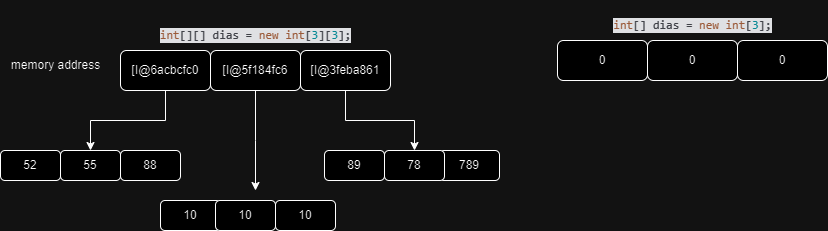

The diagram above was exported from draw.io. Its source (the exported page's mxGraphModel, read from the mxfile embedded in the PNG):
<mxGraphModel dx="1434" dy="738" grid="1" gridSize="10" guides="1" tooltips="1" connect="1" arrows="1" fold="1" page="1" pageScale="1" pageWidth="827" pageHeight="1169" math="0" shadow="0">
  <root>
    <mxCell id="0" />
    <mxCell id="1" parent="0" />
    <mxCell id="QVJ8wb-jE40oXs1fXQyQ-2" value="0" style="rounded=1;whiteSpace=wrap;html=1;" vertex="1" parent="1">
      <mxGeometry x="557" y="160" width="90" height="40" as="geometry" />
    </mxCell>
    <mxCell id="QVJ8wb-jE40oXs1fXQyQ-3" value="&lt;div style=&quot;background-color:#1e1f22;color:#bcbec4&quot;&gt;&lt;pre style=&quot;font-family:'JetBrains Mono',monospace;font-size:9,8pt;&quot;&gt;&lt;span style=&quot;color:#cf8e6d;&quot;&gt;int&lt;/span&gt;[][] dias = &lt;span style=&quot;color:#cf8e6d;&quot;&gt;new int&lt;/span&gt;[&lt;span style=&quot;color:#2aacb8;&quot;&gt;3&lt;/span&gt;][&lt;span style=&quot;color:#2aacb8;&quot;&gt;3&lt;/span&gt;];&lt;/pre&gt;&lt;/div&gt;" style="text;html=1;align=center;verticalAlign=middle;resizable=0;points=[];autosize=1;strokeColor=none;fillColor=none;" vertex="1" parent="1">
      <mxGeometry x="150" y="130" width="210" height="50" as="geometry" />
    </mxCell>
    <mxCell id="QVJ8wb-jE40oXs1fXQyQ-4" value="&lt;div style=&quot;background-color:#1e1f22;color:#bcbec4&quot;&gt;&lt;pre style=&quot;font-family:'JetBrains Mono',monospace;font-size:9,8pt;&quot;&gt;&lt;span style=&quot;color:#cf8e6d;&quot;&gt;int&lt;/span&gt;[] dias = &lt;span style=&quot;color:#cf8e6d;&quot;&gt;new int&lt;/span&gt;[&lt;span style=&quot;color:#2aacb8;&quot;&gt;3&lt;/span&gt;];&lt;/pre&gt;&lt;/div&gt;" style="text;html=1;align=center;verticalAlign=middle;resizable=0;points=[];autosize=1;strokeColor=none;fillColor=none;" vertex="1" parent="1">
      <mxGeometry x="602" y="120" width="180" height="50" as="geometry" />
    </mxCell>
    <mxCell id="QVJ8wb-jE40oXs1fXQyQ-5" value="0" style="rounded=1;whiteSpace=wrap;html=1;" vertex="1" parent="1">
      <mxGeometry x="647" y="160" width="90" height="40" as="geometry" />
    </mxCell>
    <mxCell id="QVJ8wb-jE40oXs1fXQyQ-6" value="0" style="rounded=1;whiteSpace=wrap;html=1;" vertex="1" parent="1">
      <mxGeometry x="737" y="160" width="90" height="40" as="geometry" />
    </mxCell>
    <mxCell id="QVJ8wb-jE40oXs1fXQyQ-19" style="edgeStyle=orthogonalEdgeStyle;rounded=0;orthogonalLoop=1;jettySize=auto;html=1;exitX=0.5;exitY=1;exitDx=0;exitDy=0;entryX=0.5;entryY=0;entryDx=0;entryDy=0;" edge="1" parent="1" source="QVJ8wb-jE40oXs1fXQyQ-7" target="QVJ8wb-jE40oXs1fXQyQ-12">
      <mxGeometry relative="1" as="geometry" />
    </mxCell>
    <mxCell id="QVJ8wb-jE40oXs1fXQyQ-7" value="[I@6acbcfc0" style="rounded=1;whiteSpace=wrap;html=1;" vertex="1" parent="1">
      <mxGeometry x="120" y="170" width="90" height="40" as="geometry" />
    </mxCell>
    <mxCell id="QVJ8wb-jE40oXs1fXQyQ-22" style="edgeStyle=orthogonalEdgeStyle;rounded=0;orthogonalLoop=1;jettySize=auto;html=1;exitX=0.5;exitY=1;exitDx=0;exitDy=0;entryX=0.5;entryY=0;entryDx=0;entryDy=0;" edge="1" parent="1" source="QVJ8wb-jE40oXs1fXQyQ-8" target="QVJ8wb-jE40oXs1fXQyQ-18">
      <mxGeometry relative="1" as="geometry" />
    </mxCell>
    <mxCell id="QVJ8wb-jE40oXs1fXQyQ-8" value="[I@3feba861" style="rounded=1;whiteSpace=wrap;html=1;" vertex="1" parent="1">
      <mxGeometry x="300" y="170" width="90" height="40" as="geometry" />
    </mxCell>
    <mxCell id="QVJ8wb-jE40oXs1fXQyQ-21" style="edgeStyle=orthogonalEdgeStyle;rounded=0;orthogonalLoop=1;jettySize=auto;html=1;exitX=0.5;exitY=1;exitDx=0;exitDy=0;" edge="1" parent="1" source="QVJ8wb-jE40oXs1fXQyQ-9">
      <mxGeometry relative="1" as="geometry">
        <mxPoint x="255" y="310" as="targetPoint" />
      </mxGeometry>
    </mxCell>
    <mxCell id="QVJ8wb-jE40oXs1fXQyQ-9" value="[I@5f184fc6" style="rounded=1;whiteSpace=wrap;html=1;" vertex="1" parent="1">
      <mxGeometry x="210" y="170" width="90" height="40" as="geometry" />
    </mxCell>
    <mxCell id="QVJ8wb-jE40oXs1fXQyQ-10" value="52" style="rounded=1;whiteSpace=wrap;html=1;" vertex="1" parent="1">
      <mxGeometry y="270" width="60" height="30" as="geometry" />
    </mxCell>
    <mxCell id="QVJ8wb-jE40oXs1fXQyQ-11" value="88" style="rounded=1;whiteSpace=wrap;html=1;" vertex="1" parent="1">
      <mxGeometry x="120" y="270" width="60" height="30" as="geometry" />
    </mxCell>
    <mxCell id="QVJ8wb-jE40oXs1fXQyQ-12" value="55" style="rounded=1;whiteSpace=wrap;html=1;" vertex="1" parent="1">
      <mxGeometry x="60" y="270" width="60" height="30" as="geometry" />
    </mxCell>
    <mxCell id="QVJ8wb-jE40oXs1fXQyQ-13" value="10" style="rounded=1;whiteSpace=wrap;html=1;" vertex="1" parent="1">
      <mxGeometry x="160" y="320" width="60" height="30" as="geometry" />
    </mxCell>
    <mxCell id="QVJ8wb-jE40oXs1fXQyQ-14" value="10" style="rounded=1;whiteSpace=wrap;html=1;" vertex="1" parent="1">
      <mxGeometry x="275" y="320" width="60" height="30" as="geometry" />
    </mxCell>
    <mxCell id="QVJ8wb-jE40oXs1fXQyQ-15" value="10" style="rounded=1;whiteSpace=wrap;html=1;" vertex="1" parent="1">
      <mxGeometry x="215" y="320" width="60" height="30" as="geometry" />
    </mxCell>
    <mxCell id="QVJ8wb-jE40oXs1fXQyQ-16" value="89" style="rounded=1;whiteSpace=wrap;html=1;" vertex="1" parent="1">
      <mxGeometry x="324" y="270" width="60" height="30" as="geometry" />
    </mxCell>
    <mxCell id="QVJ8wb-jE40oXs1fXQyQ-17" value="789" style="rounded=1;whiteSpace=wrap;html=1;" vertex="1" parent="1">
      <mxGeometry x="439" y="270" width="60" height="30" as="geometry" />
    </mxCell>
    <mxCell id="QVJ8wb-jE40oXs1fXQyQ-18" value="78" style="rounded=1;whiteSpace=wrap;html=1;" vertex="1" parent="1">
      <mxGeometry x="384" y="270" width="60" height="30" as="geometry" />
    </mxCell>
    <mxCell id="QVJ8wb-jE40oXs1fXQyQ-23" value="memory address" style="text;html=1;align=center;verticalAlign=middle;resizable=0;points=[];autosize=1;strokeColor=none;fillColor=none;" vertex="1" parent="1">
      <mxGeometry y="170" width="110" height="30" as="geometry" />
    </mxCell>
  </root>
</mxGraphModel>